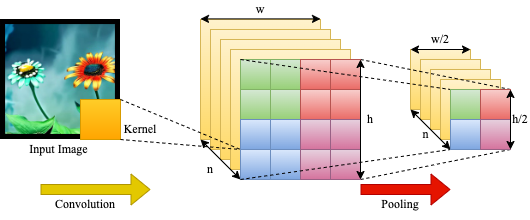

The diagram above was exported from draw.io. Its source (the exported page's mxGraphModel, read from the mxfile embedded in the PNG):
<mxGraphModel dx="1060" dy="672" grid="1" gridSize="10" guides="1" tooltips="1" connect="1" arrows="1" fold="1" page="1" pageScale="1" pageWidth="850" pageHeight="1100" math="0" shadow="0">
  <root>
    <mxCell id="0" />
    <mxCell id="1" parent="0" />
    <mxCell id="Zxk7EfHrU2pzDkycM1_l-1" value="" style="whiteSpace=wrap;html=1;aspect=fixed;fillColor=#fff2cc;strokeColor=#d6b656;gradientColor=#ffd966;" vertex="1" parent="1">
      <mxGeometry x="370" y="80" width="120" height="120" as="geometry" />
    </mxCell>
    <mxCell id="Zxk7EfHrU2pzDkycM1_l-6" value="" style="whiteSpace=wrap;html=1;aspect=fixed;fillColor=#fff2cc;strokeColor=#d6b656;gradientColor=#ffd966;" vertex="1" parent="1">
      <mxGeometry x="380" y="90" width="120" height="120" as="geometry" />
    </mxCell>
    <mxCell id="Zxk7EfHrU2pzDkycM1_l-7" value="" style="whiteSpace=wrap;html=1;aspect=fixed;fillColor=#fff2cc;strokeColor=#d6b656;gradientColor=#ffd966;" vertex="1" parent="1">
      <mxGeometry x="390" y="100" width="120" height="120" as="geometry" />
    </mxCell>
    <mxCell id="Zxk7EfHrU2pzDkycM1_l-8" value="" style="whiteSpace=wrap;html=1;aspect=fixed;fillColor=#fff2cc;strokeColor=#d6b656;gradientColor=#ffd966;" vertex="1" parent="1">
      <mxGeometry x="400" y="110" width="120" height="120" as="geometry" />
    </mxCell>
    <mxCell id="Zxk7EfHrU2pzDkycM1_l-9" value="" style="whiteSpace=wrap;html=1;aspect=fixed;fillColor=#fff2cc;strokeColor=#d6b656;gradientColor=#ffd966;" vertex="1" parent="1">
      <mxGeometry x="410" y="120" width="120" height="120" as="geometry" />
    </mxCell>
    <mxCell id="Zxk7EfHrU2pzDkycM1_l-11" value="" style="shape=image;verticalLabelPosition=bottom;labelBackgroundColor=default;verticalAlign=top;aspect=fixed;imageAspect=0;image=data:image/jpeg,(base64 omitted: 40432 chars);" vertex="1" parent="1">
      <mxGeometry x="170" y="80" width="120" height="120" as="geometry" />
    </mxCell>
    <mxCell id="Zxk7EfHrU2pzDkycM1_l-12" value="" style="whiteSpace=wrap;html=1;aspect=fixed;fillColor=#ffcd28;gradientColor=#ffa500;strokeColor=#d79b00;" vertex="1" parent="1">
      <mxGeometry x="250" y="160" width="40" height="40" as="geometry" />
    </mxCell>
    <mxCell id="Zxk7EfHrU2pzDkycM1_l-14" value="" style="endArrow=none;dashed=1;html=1;rounded=0;exitX=1;exitY=0;exitDx=0;exitDy=0;entryX=0;entryY=0.75;entryDx=0;entryDy=0;" edge="1" parent="1" source="Zxk7EfHrU2pzDkycM1_l-12" target="Zxk7EfHrU2pzDkycM1_l-9">
      <mxGeometry width="50" height="50" relative="1" as="geometry">
        <mxPoint x="380" y="350" as="sourcePoint" />
        <mxPoint x="430" y="300" as="targetPoint" />
      </mxGeometry>
    </mxCell>
    <mxCell id="Zxk7EfHrU2pzDkycM1_l-15" value="" style="endArrow=none;dashed=1;html=1;rounded=0;exitX=1;exitY=1;exitDx=0;exitDy=0;entryX=0;entryY=0.75;entryDx=0;entryDy=0;" edge="1" parent="1" source="Zxk7EfHrU2pzDkycM1_l-12" target="Zxk7EfHrU2pzDkycM1_l-9">
      <mxGeometry width="50" height="50" relative="1" as="geometry">
        <mxPoint x="300" y="170" as="sourcePoint" />
        <mxPoint x="420" y="220" as="targetPoint" />
      </mxGeometry>
    </mxCell>
    <mxCell id="Zxk7EfHrU2pzDkycM1_l-16" value="" style="endArrow=classic;startArrow=classic;html=1;rounded=0;entryX=0;entryY=1;entryDx=0;entryDy=0;exitX=0;exitY=1;exitDx=0;exitDy=0;" edge="1" parent="1" source="Zxk7EfHrU2pzDkycM1_l-9" target="Zxk7EfHrU2pzDkycM1_l-1">
      <mxGeometry width="50" height="50" relative="1" as="geometry">
        <mxPoint x="380" y="350" as="sourcePoint" />
        <mxPoint x="430" y="300" as="targetPoint" />
      </mxGeometry>
    </mxCell>
    <mxCell id="Zxk7EfHrU2pzDkycM1_l-17" value="&lt;font face=&quot;Times New Roman&quot;&gt;Kernel&lt;/font&gt;" style="text;html=1;align=center;verticalAlign=middle;whiteSpace=wrap;rounded=0;" vertex="1" parent="1">
      <mxGeometry x="290" y="180" width="40" height="20" as="geometry" />
    </mxCell>
    <mxCell id="Zxk7EfHrU2pzDkycM1_l-18" value="&lt;font face=&quot;Times New Roman&quot;&gt;Input Image&amp;nbsp;&lt;/font&gt;" style="text;html=1;align=center;verticalAlign=middle;whiteSpace=wrap;rounded=0;" vertex="1" parent="1">
      <mxGeometry x="195" y="200" width="70" height="20" as="geometry" />
    </mxCell>
    <mxCell id="Zxk7EfHrU2pzDkycM1_l-22" value="&lt;font face=&quot;Times New Roman&quot;&gt;h&lt;/font&gt;" style="text;html=1;align=center;verticalAlign=middle;whiteSpace=wrap;rounded=0;" vertex="1" parent="1">
      <mxGeometry x="530" y="170" width="20" height="20" as="geometry" />
    </mxCell>
    <mxCell id="Zxk7EfHrU2pzDkycM1_l-24" value="&lt;font face=&quot;Times New Roman&quot;&gt;n&lt;/font&gt;" style="text;html=1;align=center;verticalAlign=middle;whiteSpace=wrap;rounded=0;" vertex="1" parent="1">
      <mxGeometry x="370" y="220" width="20" height="20" as="geometry" />
    </mxCell>
    <mxCell id="Zxk7EfHrU2pzDkycM1_l-25" value="" style="whiteSpace=wrap;html=1;aspect=fixed;fillColor=#fff2cc;gradientColor=#ffd966;strokeColor=#d6b656;" vertex="1" parent="1">
      <mxGeometry x="580" y="110" width="60" height="60" as="geometry" />
    </mxCell>
    <mxCell id="Zxk7EfHrU2pzDkycM1_l-26" value="" style="whiteSpace=wrap;html=1;aspect=fixed;fillColor=#fff2cc;gradientColor=#ffd966;strokeColor=#d6b656;" vertex="1" parent="1">
      <mxGeometry x="590" y="120" width="60" height="60" as="geometry" />
    </mxCell>
    <mxCell id="Zxk7EfHrU2pzDkycM1_l-27" value="" style="whiteSpace=wrap;html=1;aspect=fixed;fillColor=#fff2cc;gradientColor=#ffd966;strokeColor=#d6b656;" vertex="1" parent="1">
      <mxGeometry x="600" y="130" width="60" height="60" as="geometry" />
    </mxCell>
    <mxCell id="Zxk7EfHrU2pzDkycM1_l-28" value="" style="whiteSpace=wrap;html=1;aspect=fixed;fillColor=#fff2cc;gradientColor=#ffd966;strokeColor=#d6b656;" vertex="1" parent="1">
      <mxGeometry x="610" y="140" width="60" height="60" as="geometry" />
    </mxCell>
    <mxCell id="Zxk7EfHrU2pzDkycM1_l-29" value="" style="whiteSpace=wrap;html=1;aspect=fixed;fillColor=#fff2cc;gradientColor=#ffd966;strokeColor=#d6b656;" vertex="1" parent="1">
      <mxGeometry x="620" y="150" width="60" height="60" as="geometry" />
    </mxCell>
    <mxCell id="Zxk7EfHrU2pzDkycM1_l-30" value="" style="endArrow=none;dashed=1;html=1;rounded=0;entryX=1;entryY=0;entryDx=0;entryDy=0;" edge="1" parent="1" target="Zxk7EfHrU2pzDkycM1_l-29">
      <mxGeometry width="50" height="50" relative="1" as="geometry">
        <mxPoint x="530" y="120" as="sourcePoint" />
        <mxPoint x="430" y="300" as="targetPoint" />
      </mxGeometry>
    </mxCell>
    <mxCell id="Zxk7EfHrU2pzDkycM1_l-38" value="" style="endArrow=none;dashed=1;html=1;rounded=0;entryX=1;entryY=1;entryDx=0;entryDy=0;exitX=1;exitY=1;exitDx=0;exitDy=0;" edge="1" parent="1" source="Zxk7EfHrU2pzDkycM1_l-9" target="Zxk7EfHrU2pzDkycM1_l-29">
      <mxGeometry width="50" height="50" relative="1" as="geometry">
        <mxPoint x="420" y="250" as="sourcePoint" />
        <mxPoint x="640" y="250" as="targetPoint" />
      </mxGeometry>
    </mxCell>
    <mxCell id="Zxk7EfHrU2pzDkycM1_l-50" value="" style="whiteSpace=wrap;html=1;aspect=fixed;fillColor=#d5e8d4;gradientColor=#97d077;strokeColor=#82b366;" vertex="1" parent="1">
      <mxGeometry x="410" y="120" width="30" height="30" as="geometry" />
    </mxCell>
    <mxCell id="Zxk7EfHrU2pzDkycM1_l-42" value="&lt;font face=&quot;Times New Roman&quot;&gt;h/2&lt;/font&gt;&lt;span style=&quot;color: rgba(0, 0, 0, 0); font-family: monospace; font-size: 0px; text-align: start; text-wrap-mode: nowrap;&quot;&gt;%3CmxGraphModel%3E%3Croot%3E%3CmxCell%20id%3D%220%22%2F%3E%3CmxCell%20id%3D%221%22%20parent%3D%220%22%2F%3E%3CmxCell%20id%3D%222%22%20value%3D%22%26lt%3Bfont%20face%3D%26quot%3BTimes%20New%20Roman%26quot%3B%26gt%3Bw%26lt%3B%2Ffont%26gt%3B%22%20style%3D%22text%3Bhtml%3D1%3Balign%3Dcenter%3BverticalAlign%3Dmiddle%3BwhiteSpace%3Dwrap%3Brounded%3D0%3B%22%20vertex%3D%221%22%20parent%3D%221%22%3E%3CmxGeometry%20x%3D%22290%22%20y%3D%22120%22%20width%3D%2220%22%20height%3D%2220%22%20as%3D%22geometry%22%2F%3E%3C%2FmxCell%3E%3C%2Froot%3E%3C%2FmxGraphModel%3E&lt;/span&gt;" style="text;html=1;align=center;verticalAlign=middle;whiteSpace=wrap;rounded=0;" vertex="1" parent="1">
      <mxGeometry x="680" y="170" width="20" height="20" as="geometry" />
    </mxCell>
    <mxCell id="Zxk7EfHrU2pzDkycM1_l-43" value="" style="endArrow=classic;startArrow=classic;html=1;rounded=0;entryX=0;entryY=1;entryDx=0;entryDy=0;exitX=0;exitY=1;exitDx=0;exitDy=0;" edge="1" parent="1">
      <mxGeometry width="50" height="50" relative="1" as="geometry">
        <mxPoint x="620" y="210" as="sourcePoint" />
        <mxPoint x="580" y="170" as="targetPoint" />
      </mxGeometry>
    </mxCell>
    <mxCell id="Zxk7EfHrU2pzDkycM1_l-44" value="&lt;font face=&quot;Times New Roman&quot;&gt;n&lt;/font&gt;" style="text;html=1;align=center;verticalAlign=middle;whiteSpace=wrap;rounded=0;" vertex="1" parent="1">
      <mxGeometry x="593" y="190" width="5" height="10" as="geometry" />
    </mxCell>
    <mxCell id="Zxk7EfHrU2pzDkycM1_l-45" value="" style="shape=flexArrow;endArrow=classic;html=1;rounded=0;fillColor=#e3c800;strokeColor=#B09500;" edge="1" parent="1">
      <mxGeometry width="50" height="50" relative="1" as="geometry">
        <mxPoint x="210" y="250" as="sourcePoint" />
        <mxPoint x="320" y="250" as="targetPoint" />
      </mxGeometry>
    </mxCell>
    <mxCell id="Zxk7EfHrU2pzDkycM1_l-47" value="&lt;font face=&quot;Times New Roman&quot;&gt;Convolution&lt;/font&gt;" style="text;html=1;align=center;verticalAlign=middle;whiteSpace=wrap;rounded=0;" vertex="1" parent="1">
      <mxGeometry x="220" y="250" width="70" height="30" as="geometry" />
    </mxCell>
    <mxCell id="Zxk7EfHrU2pzDkycM1_l-48" value="" style="shape=flexArrow;endArrow=classic;html=1;rounded=0;fillColor=#e51400;strokeColor=#B20000;" edge="1" parent="1">
      <mxGeometry width="50" height="50" relative="1" as="geometry">
        <mxPoint x="530" y="250" as="sourcePoint" />
        <mxPoint x="620" y="250" as="targetPoint" />
      </mxGeometry>
    </mxCell>
    <mxCell id="Zxk7EfHrU2pzDkycM1_l-49" value="&lt;font face=&quot;Times New Roman&quot;&gt;Pooling&lt;/font&gt;" style="text;html=1;align=center;verticalAlign=middle;whiteSpace=wrap;rounded=0;" vertex="1" parent="1">
      <mxGeometry x="550" y="250" width="40" height="30" as="geometry" />
    </mxCell>
    <mxCell id="Zxk7EfHrU2pzDkycM1_l-55" value="" style="whiteSpace=wrap;html=1;aspect=fixed;fillColor=#d5e8d4;gradientColor=#97d077;strokeColor=#82b366;" vertex="1" parent="1">
      <mxGeometry x="440" y="120" width="30" height="30" as="geometry" />
    </mxCell>
    <mxCell id="Zxk7EfHrU2pzDkycM1_l-56" value="" style="whiteSpace=wrap;html=1;aspect=fixed;fillColor=#f8cecc;gradientColor=#ea6b66;strokeColor=#b85450;" vertex="1" parent="1">
      <mxGeometry x="470" y="120" width="30" height="30" as="geometry" />
    </mxCell>
    <mxCell id="Zxk7EfHrU2pzDkycM1_l-57" value="" style="whiteSpace=wrap;html=1;aspect=fixed;fillColor=#f8cecc;gradientColor=#ea6b66;strokeColor=#b85450;" vertex="1" parent="1">
      <mxGeometry x="500" y="120" width="30" height="30" as="geometry" />
    </mxCell>
    <mxCell id="Zxk7EfHrU2pzDkycM1_l-95" value="" style="whiteSpace=wrap;html=1;aspect=fixed;fillColor=#d5e8d4;gradientColor=#97d077;strokeColor=#82b366;" vertex="1" parent="1">
      <mxGeometry x="410" y="150" width="30" height="30" as="geometry" />
    </mxCell>
    <mxCell id="Zxk7EfHrU2pzDkycM1_l-96" value="" style="whiteSpace=wrap;html=1;aspect=fixed;fillColor=#d5e8d4;gradientColor=#97d077;strokeColor=#82b366;" vertex="1" parent="1">
      <mxGeometry x="440" y="150" width="30" height="30" as="geometry" />
    </mxCell>
    <mxCell id="Zxk7EfHrU2pzDkycM1_l-97" value="" style="whiteSpace=wrap;html=1;aspect=fixed;fillColor=#f8cecc;gradientColor=#ea6b66;strokeColor=#b85450;" vertex="1" parent="1">
      <mxGeometry x="470" y="150" width="30" height="30" as="geometry" />
    </mxCell>
    <mxCell id="Zxk7EfHrU2pzDkycM1_l-98" value="" style="whiteSpace=wrap;html=1;aspect=fixed;fillColor=#f8cecc;gradientColor=#ea6b66;strokeColor=#b85450;" vertex="1" parent="1">
      <mxGeometry x="500" y="150" width="30" height="30" as="geometry" />
    </mxCell>
    <mxCell id="Zxk7EfHrU2pzDkycM1_l-99" value="" style="whiteSpace=wrap;html=1;aspect=fixed;fillColor=#dae8fc;gradientColor=#7ea6e0;strokeColor=#6c8ebf;" vertex="1" parent="1">
      <mxGeometry x="410" y="180" width="30" height="30" as="geometry" />
    </mxCell>
    <mxCell id="Zxk7EfHrU2pzDkycM1_l-100" value="" style="whiteSpace=wrap;html=1;aspect=fixed;fillColor=#dae8fc;gradientColor=#7ea6e0;strokeColor=#6c8ebf;" vertex="1" parent="1">
      <mxGeometry x="440" y="180" width="30" height="30" as="geometry" />
    </mxCell>
    <mxCell id="Zxk7EfHrU2pzDkycM1_l-101" value="" style="whiteSpace=wrap;html=1;aspect=fixed;fillColor=#e6d0de;gradientColor=#d5739d;strokeColor=#996185;" vertex="1" parent="1">
      <mxGeometry x="470" y="180" width="30" height="30" as="geometry" />
    </mxCell>
    <mxCell id="Zxk7EfHrU2pzDkycM1_l-102" value="" style="whiteSpace=wrap;html=1;aspect=fixed;fillColor=#e6d0de;gradientColor=#d5739d;strokeColor=#996185;" vertex="1" parent="1">
      <mxGeometry x="500" y="180" width="30" height="30" as="geometry" />
    </mxCell>
    <mxCell id="Zxk7EfHrU2pzDkycM1_l-103" value="" style="whiteSpace=wrap;html=1;aspect=fixed;fillColor=#dae8fc;gradientColor=#7ea6e0;strokeColor=#6c8ebf;" vertex="1" parent="1">
      <mxGeometry x="410" y="210" width="30" height="30" as="geometry" />
    </mxCell>
    <mxCell id="Zxk7EfHrU2pzDkycM1_l-104" value="" style="whiteSpace=wrap;html=1;aspect=fixed;fillColor=#dae8fc;gradientColor=#7ea6e0;strokeColor=#6c8ebf;" vertex="1" parent="1">
      <mxGeometry x="440" y="210" width="30" height="30" as="geometry" />
    </mxCell>
    <mxCell id="Zxk7EfHrU2pzDkycM1_l-105" value="" style="whiteSpace=wrap;html=1;aspect=fixed;fillColor=#e6d0de;gradientColor=#d5739d;strokeColor=#996185;" vertex="1" parent="1">
      <mxGeometry x="470" y="210" width="30" height="30" as="geometry" />
    </mxCell>
    <mxCell id="Zxk7EfHrU2pzDkycM1_l-106" value="" style="whiteSpace=wrap;html=1;aspect=fixed;fillColor=#e6d0de;gradientColor=#d5739d;strokeColor=#996185;" vertex="1" parent="1">
      <mxGeometry x="500" y="210" width="30" height="30" as="geometry" />
    </mxCell>
    <mxCell id="Zxk7EfHrU2pzDkycM1_l-20" value="" style="endArrow=classic;startArrow=classic;html=1;rounded=0;entryX=1;entryY=0;entryDx=0;entryDy=0;exitX=0;exitY=0;exitDx=0;exitDy=0;" edge="1" parent="1">
      <mxGeometry width="50" height="50" relative="1" as="geometry">
        <mxPoint x="370" y="79.38" as="sourcePoint" />
        <mxPoint x="490" y="79.38" as="targetPoint" />
      </mxGeometry>
    </mxCell>
    <mxCell id="Zxk7EfHrU2pzDkycM1_l-37" value="" style="endArrow=none;dashed=1;html=1;rounded=0;entryX=0;entryY=1;entryDx=0;entryDy=0;exitX=0;exitY=1;exitDx=0;exitDy=0;" edge="1" parent="1" source="Zxk7EfHrU2pzDkycM1_l-103" target="Zxk7EfHrU2pzDkycM1_l-29">
      <mxGeometry width="50" height="50" relative="1" as="geometry">
        <mxPoint x="580" y="300" as="sourcePoint" />
        <mxPoint x="640" y="190" as="targetPoint" />
      </mxGeometry>
    </mxCell>
    <mxCell id="Zxk7EfHrU2pzDkycM1_l-36" value="" style="endArrow=none;dashed=1;html=1;rounded=0;entryX=0;entryY=0;entryDx=0;entryDy=0;exitX=0;exitY=0;exitDx=0;exitDy=0;" edge="1" parent="1" source="Zxk7EfHrU2pzDkycM1_l-50" target="Zxk7EfHrU2pzDkycM1_l-29">
      <mxGeometry width="50" height="50" relative="1" as="geometry">
        <mxPoint x="600" y="60" as="sourcePoint" />
        <mxPoint x="700" y="190" as="targetPoint" />
      </mxGeometry>
    </mxCell>
    <mxCell id="Zxk7EfHrU2pzDkycM1_l-21" value="&lt;font face=&quot;Times New Roman&quot;&gt;w&lt;/font&gt;" style="text;html=1;align=center;verticalAlign=middle;whiteSpace=wrap;rounded=0;" vertex="1" parent="1">
      <mxGeometry x="420" y="60" width="20" height="20" as="geometry" />
    </mxCell>
    <mxCell id="Zxk7EfHrU2pzDkycM1_l-19" value="" style="endArrow=classic;startArrow=classic;html=1;rounded=0;entryX=1;entryY=0;entryDx=0;entryDy=0;exitX=1;exitY=1;exitDx=0;exitDy=0;" edge="1" parent="1">
      <mxGeometry width="50" height="50" relative="1" as="geometry">
        <mxPoint x="530" y="240" as="sourcePoint" />
        <mxPoint x="530" y="120" as="targetPoint" />
      </mxGeometry>
    </mxCell>
    <mxCell id="Zxk7EfHrU2pzDkycM1_l-108" value="" style="whiteSpace=wrap;html=1;aspect=fixed;fillColor=#d5e8d4;gradientColor=#97d077;strokeColor=#82b366;" vertex="1" parent="1">
      <mxGeometry x="620" y="150" width="30" height="30" as="geometry" />
    </mxCell>
    <mxCell id="Zxk7EfHrU2pzDkycM1_l-109" value="" style="whiteSpace=wrap;html=1;aspect=fixed;fillColor=#f8cecc;gradientColor=#ea6b66;strokeColor=#b85450;" vertex="1" parent="1">
      <mxGeometry x="650" y="150" width="30" height="30" as="geometry" />
    </mxCell>
    <mxCell id="Zxk7EfHrU2pzDkycM1_l-110" value="" style="whiteSpace=wrap;html=1;aspect=fixed;fillColor=#dae8fc;gradientColor=#7ea6e0;strokeColor=#6c8ebf;" vertex="1" parent="1">
      <mxGeometry x="620" y="180" width="30" height="30" as="geometry" />
    </mxCell>
    <mxCell id="Zxk7EfHrU2pzDkycM1_l-111" value="" style="whiteSpace=wrap;html=1;aspect=fixed;fillColor=#e6d0de;gradientColor=#d5739d;strokeColor=#996185;" vertex="1" parent="1">
      <mxGeometry x="650" y="180" width="30" height="30" as="geometry" />
    </mxCell>
    <mxCell id="Zxk7EfHrU2pzDkycM1_l-39" value="" style="endArrow=classic;startArrow=classic;html=1;rounded=0;entryX=1;entryY=0;entryDx=0;entryDy=0;exitX=0;exitY=0;exitDx=0;exitDy=0;" edge="1" parent="1">
      <mxGeometry width="50" height="50" relative="1" as="geometry">
        <mxPoint x="580" y="110.00000000000001" as="sourcePoint" />
        <mxPoint x="640" y="110.00000000000001" as="targetPoint" />
      </mxGeometry>
    </mxCell>
    <mxCell id="Zxk7EfHrU2pzDkycM1_l-40" value="" style="endArrow=classic;startArrow=classic;html=1;rounded=0;entryX=1;entryY=0;entryDx=0;entryDy=0;exitX=1;exitY=1;exitDx=0;exitDy=0;" edge="1" parent="1">
      <mxGeometry width="50" height="50" relative="1" as="geometry">
        <mxPoint x="680" y="210" as="sourcePoint" />
        <mxPoint x="680" y="150" as="targetPoint" />
      </mxGeometry>
    </mxCell>
    <mxCell id="Zxk7EfHrU2pzDkycM1_l-41" value="&lt;font face=&quot;Times New Roman&quot;&gt;w/2&lt;/font&gt;&lt;span style=&quot;color: rgba(0, 0, 0, 0); font-family: monospace; font-size: 0px; text-align: start; text-wrap-mode: nowrap;&quot;&gt;%3CmxGraphModel%3E%3Croot%3E%3CmxCell%20id%3D%220%22%2F%3E%3CmxCell%20id%3D%221%22%20parent%3D%220%22%2F%3E%3CmxCell%20id%3D%222%22%20value%3D%22%26lt%3Bfont%20face%3D%26quot%3BTimes%20New%20Roman%26quot%3B%26gt%3Bw%26lt%3B%2Ffont%26gt%3B%22%20style%3D%22text%3Bhtml%3D1%3Balign%3Dcenter%3BverticalAlign%3Dmiddle%3BwhiteSpace%3Dwrap%3Brounded%3D0%3B%22%20vertex%3D%221%22%20parent%3D%221%22%3E%3CmxGeometry%20x%3D%22290%22%20y%3D%22120%22%20width%3D%2220%22%20height%3D%2220%22%20as%3D%22geometry%22%2F%3E%3C%2FmxCell%3E%3C%2Froot%3E%3C%2FmxGraphModel%3E&lt;/span&gt;" style="text;html=1;align=center;verticalAlign=middle;whiteSpace=wrap;rounded=0;" vertex="1" parent="1">
      <mxGeometry x="600" y="90" width="20" height="20" as="geometry" />
    </mxCell>
  </root>
</mxGraphModel>